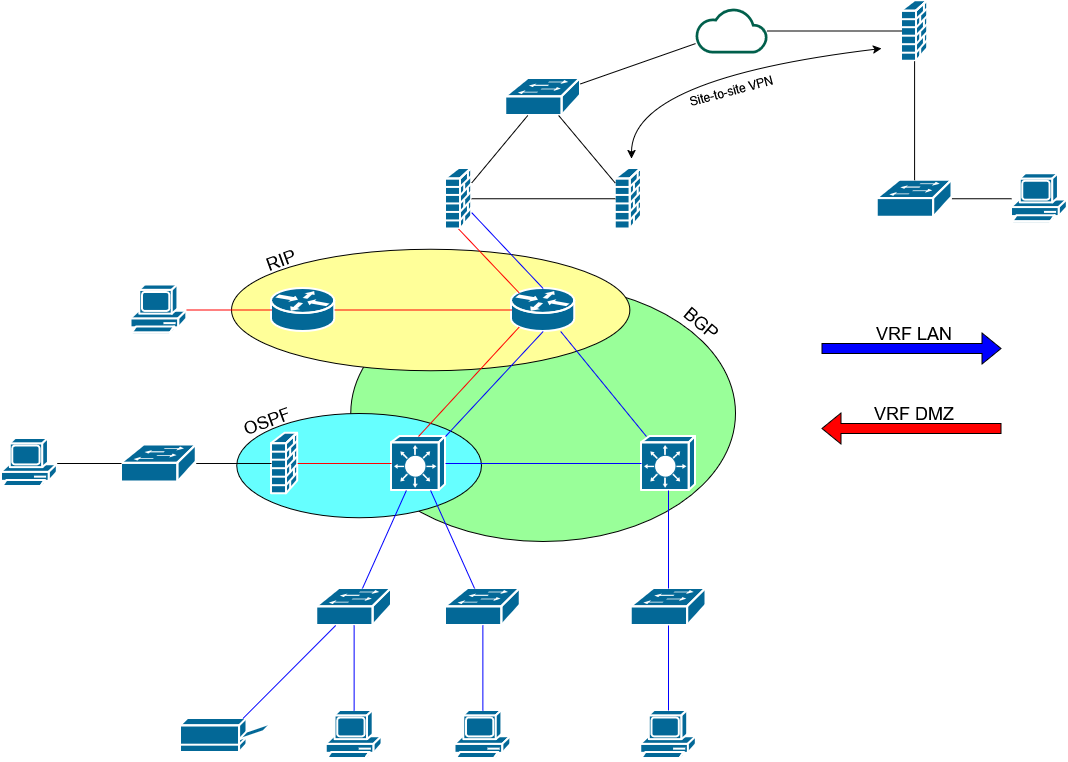

The diagram above was exported from draw.io. Its source (the exported page's mxGraphModel, read from the mxfile embedded in the PNG):
<mxGraphModel dx="1692" dy="751" grid="1" gridSize="10" guides="1" tooltips="1" connect="1" arrows="1" fold="1" page="1" pageScale="1" pageWidth="1169" pageHeight="827" math="0" shadow="0">
  <root>
    <mxCell id="0" />
    <mxCell id="1" parent="0" />
    <mxCell id="fY-nFvoKd-R7bOPai8Y7-56" parent="1" style="ellipse;whiteSpace=wrap;html=1;fillColor=#99FF99;" value="" vertex="1">
      <mxGeometry height="256.5" width="384.75" x="369.27" y="296.5" as="geometry" />
    </mxCell>
    <mxCell id="fY-nFvoKd-R7bOPai8Y7-61" parent="1" style="ellipse;whiteSpace=wrap;html=1;fillColor=#66FFFF;" value="" vertex="1">
      <mxGeometry height="104.26" width="244.77" x="255.23" y="425" as="geometry" />
    </mxCell>
    <mxCell id="fY-nFvoKd-R7bOPai8Y7-58" parent="1" style="ellipse;whiteSpace=wrap;html=1;fillColor=#FFFF99;" value="" vertex="1">
      <mxGeometry height="121.5" width="398.36" x="250" y="260.75" as="geometry" />
    </mxCell>
    <mxCell id="fY-nFvoKd-R7bOPai8Y7-1" parent="1" style="strokeColor=#ffffff;sketch=0;html=1;pointerEvents=1;dashed=0;fillColor=#036897;strokeWidth=2;verticalLabelPosition=bottom;verticalAlign=top;align=center;outlineConnect=0;shape=mxgraph.cisco.switches.layer_3_switch;" value="" vertex="1">
      <mxGeometry height="54" width="54" x="410" y="448" as="geometry" />
    </mxCell>
    <mxCell id="fY-nFvoKd-R7bOPai8Y7-2" parent="1" style="strokeColor=#ffffff;sketch=0;html=1;pointerEvents=1;dashed=0;fillColor=#036897;strokeWidth=2;verticalLabelPosition=bottom;verticalAlign=top;align=center;outlineConnect=0;shape=mxgraph.cisco.switches.layer_3_switch;" value="" vertex="1">
      <mxGeometry height="54" width="54" x="660" y="448" as="geometry" />
    </mxCell>
    <mxCell id="fY-nFvoKd-R7bOPai8Y7-3" parent="1" style="strokeColor=#ffffff;sketch=0;html=1;pointerEvents=1;dashed=0;fillColor=#036897;strokeWidth=2;verticalLabelPosition=bottom;verticalAlign=top;align=center;outlineConnect=0;shape=mxgraph.cisco.routers.router;" value="" vertex="1">
      <mxGeometry height="43" width="63.28" x="530" y="300" as="geometry" />
    </mxCell>
    <mxCell id="fY-nFvoKd-R7bOPai8Y7-4" parent="1" style="strokeColor=#ffffff;sketch=0;html=1;pointerEvents=1;dashed=0;fillColor=#036897;strokeWidth=2;verticalLabelPosition=bottom;verticalAlign=top;align=center;outlineConnect=0;shape=mxgraph.cisco.security.firewall;" value="" vertex="1">
      <mxGeometry height="60.5" width="26.19" x="290" y="444.75" as="geometry" />
    </mxCell>
    <mxCell id="fY-nFvoKd-R7bOPai8Y7-6" parent="1" style="strokeColor=#ffffff;sketch=0;html=1;pointerEvents=1;dashed=0;fillColor=#036897;strokeWidth=2;verticalLabelPosition=bottom;verticalAlign=top;align=center;outlineConnect=0;shape=mxgraph.cisco.switches.workgroup_switch;rotation=0;" value="" vertex="1">
      <mxGeometry height="37" width="74.74" x="140" y="456.5" as="geometry" />
    </mxCell>
    <mxCell id="fY-nFvoKd-R7bOPai8Y7-7" parent="1" style="strokeColor=#ffffff;sketch=0;html=1;pointerEvents=1;dashed=0;fillColor=#036897;strokeWidth=2;verticalLabelPosition=bottom;verticalAlign=top;align=center;outlineConnect=0;shape=mxgraph.cisco.switches.workgroup_switch;rotation=0;" value="" vertex="1">
      <mxGeometry height="37" width="74.74" x="335.26" y="600" as="geometry" />
    </mxCell>
    <mxCell id="fY-nFvoKd-R7bOPai8Y7-8" parent="1" style="strokeColor=#ffffff;sketch=0;html=1;pointerEvents=1;dashed=0;fillColor=#036897;strokeWidth=2;verticalLabelPosition=bottom;verticalAlign=top;align=center;outlineConnect=0;shape=mxgraph.cisco.switches.workgroup_switch;rotation=0;" value="" vertex="1">
      <mxGeometry height="37" width="74.74" x="464" y="600" as="geometry" />
    </mxCell>
    <mxCell id="fY-nFvoKd-R7bOPai8Y7-9" parent="1" style="sketch=0;html=1;pointerEvents=1;dashed=0;fillColor=#036897;strokeColor=#ffffff;strokeWidth=2;verticalLabelPosition=bottom;verticalAlign=top;align=center;outlineConnect=0;shape=mxgraph.cisco.computers_and_peripherals.printer;" value="" vertex="1">
      <mxGeometry height="34" width="91.01" x="198.99" y="730" as="geometry" />
    </mxCell>
    <mxCell id="fY-nFvoKd-R7bOPai8Y7-10" parent="1" style="sketch=0;html=1;pointerEvents=1;dashed=0;fillColor=#036897;strokeColor=#ffffff;strokeWidth=2;verticalLabelPosition=bottom;verticalAlign=top;align=center;outlineConnect=0;shape=mxgraph.cisco.computers_and_peripherals.pc;" value="" vertex="1">
      <mxGeometry height="50" width="55.71" x="344.77" y="722" as="geometry" />
    </mxCell>
    <mxCell id="fY-nFvoKd-R7bOPai8Y7-13" parent="1" style="sketch=0;html=1;pointerEvents=1;dashed=0;fillColor=#036897;strokeColor=#ffffff;strokeWidth=2;verticalLabelPosition=bottom;verticalAlign=top;align=center;outlineConnect=0;shape=mxgraph.cisco.computers_and_peripherals.pc;" value="" vertex="1">
      <mxGeometry height="50" width="55.71" x="473.51" y="722" as="geometry" />
    </mxCell>
    <mxCell id="fY-nFvoKd-R7bOPai8Y7-14" parent="1" style="strokeColor=#ffffff;sketch=0;html=1;pointerEvents=1;dashed=0;fillColor=#036897;strokeWidth=2;verticalLabelPosition=bottom;verticalAlign=top;align=center;outlineConnect=0;shape=mxgraph.cisco.switches.workgroup_switch;rotation=0;" value="" vertex="1">
      <mxGeometry height="37" width="74.74" x="649.63" y="600" as="geometry" />
    </mxCell>
    <mxCell id="fY-nFvoKd-R7bOPai8Y7-15" parent="1" style="sketch=0;html=1;pointerEvents=1;dashed=0;fillColor=#036897;strokeColor=#ffffff;strokeWidth=2;verticalLabelPosition=bottom;verticalAlign=top;align=center;outlineConnect=0;shape=mxgraph.cisco.computers_and_peripherals.pc;" value="" vertex="1">
      <mxGeometry height="50" width="55.71" x="659.14" y="722" as="geometry" />
    </mxCell>
    <mxCell id="fY-nFvoKd-R7bOPai8Y7-16" parent="1" style="strokeColor=#ffffff;sketch=0;html=1;pointerEvents=1;dashed=0;fillColor=#036897;strokeWidth=2;verticalLabelPosition=bottom;verticalAlign=top;align=center;outlineConnect=0;shape=mxgraph.cisco.routers.router;" value="" vertex="1">
      <mxGeometry height="43" width="63.28" x="290" y="300" as="geometry" />
    </mxCell>
    <mxCell id="fY-nFvoKd-R7bOPai8Y7-17" parent="1" style="strokeColor=#ffffff;sketch=0;html=1;pointerEvents=1;dashed=0;fillColor=#036897;strokeWidth=2;verticalLabelPosition=bottom;verticalAlign=top;align=center;outlineConnect=0;shape=mxgraph.cisco.security.firewall;" value="" vertex="1">
      <mxGeometry height="60.5" width="26.19" x="463.99999999999994" y="180" as="geometry" />
    </mxCell>
    <mxCell id="fY-nFvoKd-R7bOPai8Y7-18" parent="1" style="strokeColor=#ffffff;sketch=0;html=1;pointerEvents=1;dashed=0;fillColor=#036897;strokeWidth=2;verticalLabelPosition=bottom;verticalAlign=top;align=center;outlineConnect=0;shape=mxgraph.cisco.security.firewall;" value="" vertex="1">
      <mxGeometry height="60.5" width="26.19" x="633.81" y="180" as="geometry" />
    </mxCell>
    <mxCell id="fY-nFvoKd-R7bOPai8Y7-19" parent="1" style="strokeColor=#ffffff;sketch=0;html=1;pointerEvents=1;dashed=0;fillColor=#036897;strokeWidth=2;verticalLabelPosition=bottom;verticalAlign=top;align=center;outlineConnect=0;shape=mxgraph.cisco.switches.workgroup_switch;rotation=0;" value="" vertex="1">
      <mxGeometry height="37" width="74.74" x="524.27" y="90" as="geometry" />
    </mxCell>
    <mxCell id="fY-nFvoKd-R7bOPai8Y7-20" parent="1" style="sketch=0;pointerEvents=1;shadow=0;dashed=0;html=1;strokeColor=none;fillColor=#005F4B;labelPosition=center;verticalLabelPosition=bottom;verticalAlign=top;align=center;outlineConnect=0;shape=mxgraph.veeam2.cloud;" value="" vertex="1">
      <mxGeometry height="45" width="72" x="714" y="20" as="geometry" />
    </mxCell>
    <mxCell id="fY-nFvoKd-R7bOPai8Y7-21" parent="1" style="strokeColor=#ffffff;sketch=0;html=1;pointerEvents=1;dashed=0;fillColor=#036897;strokeWidth=2;verticalLabelPosition=bottom;verticalAlign=top;align=center;outlineConnect=0;shape=mxgraph.cisco.security.firewall;" value="" vertex="1">
      <mxGeometry height="60.5" width="26.19" x="920" y="12.25" as="geometry" />
    </mxCell>
    <mxCell id="fY-nFvoKd-R7bOPai8Y7-22" parent="1" style="strokeColor=#ffffff;sketch=0;html=1;pointerEvents=1;dashed=0;fillColor=#036897;strokeWidth=2;verticalLabelPosition=bottom;verticalAlign=top;align=center;outlineConnect=0;shape=mxgraph.cisco.switches.workgroup_switch;rotation=0;" value="" vertex="1">
      <mxGeometry height="37" width="74.74" x="895.72" y="191.75" as="geometry" />
    </mxCell>
    <mxCell id="fY-nFvoKd-R7bOPai8Y7-23" parent="1" style="sketch=0;html=1;pointerEvents=1;dashed=0;fillColor=#036897;strokeColor=#ffffff;strokeWidth=2;verticalLabelPosition=bottom;verticalAlign=top;align=center;outlineConnect=0;shape=mxgraph.cisco.computers_and_peripherals.pc;" value="" vertex="1">
      <mxGeometry height="50" width="55.71" x="1030" y="185.25" as="geometry" />
    </mxCell>
    <mxCell id="fY-nFvoKd-R7bOPai8Y7-24" parent="1" style="sketch=0;html=1;pointerEvents=1;dashed=0;fillColor=#036897;strokeColor=#ffffff;strokeWidth=2;verticalLabelPosition=bottom;verticalAlign=top;align=center;outlineConnect=0;shape=mxgraph.cisco.computers_and_peripherals.pc;" value="" vertex="1">
      <mxGeometry height="50" width="55.71" x="20" y="450" as="geometry" />
    </mxCell>
    <mxCell id="fY-nFvoKd-R7bOPai8Y7-25" parent="1" style="sketch=0;html=1;pointerEvents=1;dashed=0;fillColor=#036897;strokeColor=#ffffff;strokeWidth=2;verticalLabelPosition=bottom;verticalAlign=top;align=center;outlineConnect=0;shape=mxgraph.cisco.computers_and_peripherals.pc;" value="" vertex="1">
      <mxGeometry height="50" width="55.71" x="149.51" y="296.5" as="geometry" />
    </mxCell>
    <mxCell id="fY-nFvoKd-R7bOPai8Y7-26" edge="1" parent="1" source="fY-nFvoKd-R7bOPai8Y7-1" style="endArrow=none;html=1;rounded=0;exitX=1;exitY=0;exitDx=0;exitDy=0;exitPerimeter=0;entryX=0.5;entryY=1;entryDx=0;entryDy=0;entryPerimeter=0;strokeColor=#0000FF;" target="fY-nFvoKd-R7bOPai8Y7-3" value="">
      <mxGeometry height="50" relative="1" width="50" as="geometry">
        <mxPoint x="490.19" y="420" as="sourcePoint" />
        <mxPoint x="540.19" y="370" as="targetPoint" />
      </mxGeometry>
    </mxCell>
    <mxCell id="fY-nFvoKd-R7bOPai8Y7-28" edge="1" parent="1" source="fY-nFvoKd-R7bOPai8Y7-1" style="endArrow=none;html=1;rounded=0;exitX=0.5;exitY=0;exitDx=0;exitDy=0;exitPerimeter=0;entryX=0.12;entryY=0.9;entryDx=0;entryDy=0;entryPerimeter=0;strokeColor=#FF0000;" target="fY-nFvoKd-R7bOPai8Y7-3" value="">
      <mxGeometry height="50" relative="1" width="50" as="geometry">
        <mxPoint x="410" y="396.5" as="sourcePoint" />
        <mxPoint x="460" y="346.5" as="targetPoint" />
      </mxGeometry>
    </mxCell>
    <mxCell id="fY-nFvoKd-R7bOPai8Y7-29" edge="1" parent="1" source="fY-nFvoKd-R7bOPai8Y7-1" style="endArrow=none;html=1;rounded=0;strokeColor=#0000FF;" target="fY-nFvoKd-R7bOPai8Y7-2" value="">
      <mxGeometry height="50" relative="1" width="50" as="geometry">
        <mxPoint x="590" y="530" as="sourcePoint" />
        <mxPoint x="640" y="480" as="targetPoint" />
      </mxGeometry>
    </mxCell>
    <mxCell id="fY-nFvoKd-R7bOPai8Y7-30" edge="1" parent="1" source="fY-nFvoKd-R7bOPai8Y7-3" style="endArrow=none;html=1;rounded=0;strokeColor=#0000FF;" target="fY-nFvoKd-R7bOPai8Y7-2" value="">
      <mxGeometry height="50" relative="1" width="50" as="geometry">
        <mxPoint x="610" y="400" as="sourcePoint" />
        <mxPoint x="806" y="400" as="targetPoint" />
      </mxGeometry>
    </mxCell>
    <mxCell id="fY-nFvoKd-R7bOPai8Y7-31" edge="1" parent="1" source="fY-nFvoKd-R7bOPai8Y7-4" style="endArrow=none;html=1;rounded=0;strokeColor=#FF0000;" target="fY-nFvoKd-R7bOPai8Y7-1" value="">
      <mxGeometry height="50" relative="1" width="50" as="geometry">
        <mxPoint x="230" y="570" as="sourcePoint" />
        <mxPoint x="426" y="570" as="targetPoint" />
      </mxGeometry>
    </mxCell>
    <mxCell id="fY-nFvoKd-R7bOPai8Y7-32" edge="1" parent="1" source="fY-nFvoKd-R7bOPai8Y7-6" style="endArrow=none;html=1;rounded=0;strokeColor=#050505;" target="fY-nFvoKd-R7bOPai8Y7-4" value="">
      <mxGeometry height="50" relative="1" width="50" as="geometry">
        <mxPoint x="198.99" y="455.25" as="sourcePoint" />
        <mxPoint x="248.99" y="405.25" as="targetPoint" />
      </mxGeometry>
    </mxCell>
    <mxCell id="fY-nFvoKd-R7bOPai8Y7-33" edge="1" parent="1" source="fY-nFvoKd-R7bOPai8Y7-24" style="endArrow=none;html=1;rounded=0;" target="fY-nFvoKd-R7bOPai8Y7-6" value="">
      <mxGeometry height="50" relative="1" width="50" as="geometry">
        <mxPoint x="75.71000000000001" y="438" as="sourcePoint" />
        <mxPoint x="125.71000000000001" y="388" as="targetPoint" />
      </mxGeometry>
    </mxCell>
    <mxCell id="fY-nFvoKd-R7bOPai8Y7-34" edge="1" parent="1" source="fY-nFvoKd-R7bOPai8Y7-16" style="endArrow=none;html=1;rounded=0;fillColor=#3399FF;strokeColor=#FF0000;" target="fY-nFvoKd-R7bOPai8Y7-3" value="">
      <mxGeometry height="50" relative="1" width="50" as="geometry">
        <mxPoint x="390" y="370" as="sourcePoint" />
        <mxPoint x="440" y="320" as="targetPoint" />
      </mxGeometry>
    </mxCell>
    <mxCell id="fY-nFvoKd-R7bOPai8Y7-35" edge="1" parent="1" source="fY-nFvoKd-R7bOPai8Y7-25" style="endArrow=none;html=1;rounded=0;strokeColor=#FF0000;" target="fY-nFvoKd-R7bOPai8Y7-16" value="">
      <mxGeometry height="50" relative="1" width="50" as="geometry">
        <mxPoint x="205.22" y="380" as="sourcePoint" />
        <mxPoint x="255.22" y="330" as="targetPoint" />
      </mxGeometry>
    </mxCell>
    <mxCell id="fY-nFvoKd-R7bOPai8Y7-36" edge="1" parent="1" source="fY-nFvoKd-R7bOPai8Y7-7" style="endArrow=none;html=1;rounded=0;strokeColor=#0000FF;" target="fY-nFvoKd-R7bOPai8Y7-1" value="">
      <mxGeometry height="50" relative="1" width="50" as="geometry">
        <mxPoint x="353.28" y="570" as="sourcePoint" />
        <mxPoint x="403.28" y="520" as="targetPoint" />
      </mxGeometry>
    </mxCell>
    <mxCell id="fY-nFvoKd-R7bOPai8Y7-37" edge="1" parent="1" source="fY-nFvoKd-R7bOPai8Y7-8" style="endArrow=none;html=1;rounded=0;strokeColor=#0000FF;" target="fY-nFvoKd-R7bOPai8Y7-1" value="">
      <mxGeometry height="50" relative="1" width="50" as="geometry">
        <mxPoint x="452.1" y="580" as="sourcePoint" />
        <mxPoint x="502.1" y="530" as="targetPoint" />
      </mxGeometry>
    </mxCell>
    <mxCell id="fY-nFvoKd-R7bOPai8Y7-38" edge="1" parent="1" source="fY-nFvoKd-R7bOPai8Y7-10" style="endArrow=none;html=1;rounded=0;strokeColor=#0000FF;" target="fY-nFvoKd-R7bOPai8Y7-7" value="">
      <mxGeometry height="50" relative="1" width="50" as="geometry">
        <mxPoint x="360" y="720" as="sourcePoint" />
        <mxPoint x="410" y="670" as="targetPoint" />
      </mxGeometry>
    </mxCell>
    <mxCell id="fY-nFvoKd-R7bOPai8Y7-39" edge="1" parent="1" source="fY-nFvoKd-R7bOPai8Y7-9" style="endArrow=none;html=1;rounded=0;strokeColor=#0000FF;" target="fY-nFvoKd-R7bOPai8Y7-7" value="">
      <mxGeometry height="50" relative="1" width="50" as="geometry">
        <mxPoint x="250" y="720" as="sourcePoint" />
        <mxPoint x="300" y="670" as="targetPoint" />
      </mxGeometry>
    </mxCell>
    <mxCell id="fY-nFvoKd-R7bOPai8Y7-40" edge="1" parent="1" source="fY-nFvoKd-R7bOPai8Y7-13" style="endArrow=none;html=1;rounded=0;strokeColor=#0000FF;" target="fY-nFvoKd-R7bOPai8Y7-8" value="">
      <mxGeometry height="50" relative="1" width="50" as="geometry">
        <mxPoint x="490" y="720" as="sourcePoint" />
        <mxPoint x="540" y="670" as="targetPoint" />
      </mxGeometry>
    </mxCell>
    <mxCell id="fY-nFvoKd-R7bOPai8Y7-41" edge="1" parent="1" source="fY-nFvoKd-R7bOPai8Y7-15" style="endArrow=none;html=1;rounded=0;strokeColor=#0000FF;" target="fY-nFvoKd-R7bOPai8Y7-14" value="">
      <mxGeometry height="50" relative="1" width="50" as="geometry">
        <mxPoint x="670" y="720" as="sourcePoint" />
        <mxPoint x="720" y="670" as="targetPoint" />
      </mxGeometry>
    </mxCell>
    <mxCell id="fY-nFvoKd-R7bOPai8Y7-42" edge="1" parent="1" source="fY-nFvoKd-R7bOPai8Y7-14" style="endArrow=none;html=1;rounded=0;strokeColor=#0000FF;" target="fY-nFvoKd-R7bOPai8Y7-2" value="">
      <mxGeometry height="50" relative="1" width="50" as="geometry">
        <mxPoint x="664.85" y="580" as="sourcePoint" />
        <mxPoint x="714.85" y="530" as="targetPoint" />
      </mxGeometry>
    </mxCell>
    <mxCell id="fY-nFvoKd-R7bOPai8Y7-43" edge="1" parent="1" source="fY-nFvoKd-R7bOPai8Y7-17" style="endArrow=none;html=1;rounded=0;entryX=0.5;entryY=0;entryDx=0;entryDy=0;entryPerimeter=0;strokeColor=#0000FF;" target="fY-nFvoKd-R7bOPai8Y7-3" value="">
      <mxGeometry height="50" relative="1" width="50" as="geometry">
        <mxPoint x="500" y="320" as="sourcePoint" />
        <mxPoint x="550" y="270" as="targetPoint" />
      </mxGeometry>
    </mxCell>
    <mxCell id="fY-nFvoKd-R7bOPai8Y7-44" edge="1" parent="1" source="fY-nFvoKd-R7bOPai8Y7-17" style="endArrow=none;html=1;rounded=0;" target="fY-nFvoKd-R7bOPai8Y7-18" value="">
      <mxGeometry height="50" relative="1" width="50" as="geometry">
        <mxPoint x="610" y="320" as="sourcePoint" />
        <mxPoint x="660" y="270" as="targetPoint" />
      </mxGeometry>
    </mxCell>
    <mxCell id="fY-nFvoKd-R7bOPai8Y7-45" edge="1" parent="1" source="fY-nFvoKd-R7bOPai8Y7-3" style="endArrow=none;html=1;rounded=0;entryX=0.5;entryY=1;entryDx=0;entryDy=0;entryPerimeter=0;exitX=0.12;exitY=0.1;exitDx=0;exitDy=0;exitPerimeter=0;strokeColor=#FF0000;" target="fY-nFvoKd-R7bOPai8Y7-17" value="">
      <mxGeometry height="50" relative="1" width="50" as="geometry">
        <mxPoint x="460" y="310" as="sourcePoint" />
        <mxPoint x="510" y="260" as="targetPoint" />
      </mxGeometry>
    </mxCell>
    <mxCell id="fY-nFvoKd-R7bOPai8Y7-46" edge="1" parent="1" source="fY-nFvoKd-R7bOPai8Y7-17" style="endArrow=none;html=1;rounded=0;" target="fY-nFvoKd-R7bOPai8Y7-19" value="">
      <mxGeometry height="50" relative="1" width="50" as="geometry">
        <mxPoint x="490" y="190" as="sourcePoint" />
        <mxPoint x="540" y="140" as="targetPoint" />
      </mxGeometry>
    </mxCell>
    <mxCell id="fY-nFvoKd-R7bOPai8Y7-47" edge="1" parent="1" source="fY-nFvoKd-R7bOPai8Y7-18" style="endArrow=none;html=1;rounded=0;" target="fY-nFvoKd-R7bOPai8Y7-19" value="">
      <mxGeometry height="50" relative="1" width="50" as="geometry">
        <mxPoint x="620" y="190" as="sourcePoint" />
        <mxPoint x="670" y="140" as="targetPoint" />
      </mxGeometry>
    </mxCell>
    <mxCell id="fY-nFvoKd-R7bOPai8Y7-48" edge="1" parent="1" source="fY-nFvoKd-R7bOPai8Y7-19" style="endArrow=none;html=1;rounded=0;" target="fY-nFvoKd-R7bOPai8Y7-20" value="">
      <mxGeometry height="50" relative="1" width="50" as="geometry">
        <mxPoint x="630" y="100" as="sourcePoint" />
        <mxPoint x="680" y="50" as="targetPoint" />
      </mxGeometry>
    </mxCell>
    <mxCell id="fY-nFvoKd-R7bOPai8Y7-49" edge="1" parent="1" source="fY-nFvoKd-R7bOPai8Y7-20" style="endArrow=none;html=1;rounded=0;" target="fY-nFvoKd-R7bOPai8Y7-21" value="">
      <mxGeometry height="50" relative="1" width="50" as="geometry">
        <mxPoint x="860" y="100" as="sourcePoint" />
        <mxPoint x="910" y="50" as="targetPoint" />
      </mxGeometry>
    </mxCell>
    <mxCell id="fY-nFvoKd-R7bOPai8Y7-50" edge="1" parent="1" source="fY-nFvoKd-R7bOPai8Y7-22" style="endArrow=none;html=1;rounded=0;" target="fY-nFvoKd-R7bOPai8Y7-21" value="">
      <mxGeometry height="50" relative="1" width="50" as="geometry">
        <mxPoint x="920" y="190" as="sourcePoint" />
        <mxPoint x="970" y="140" as="targetPoint" />
      </mxGeometry>
    </mxCell>
    <mxCell id="fY-nFvoKd-R7bOPai8Y7-51" edge="1" parent="1" source="fY-nFvoKd-R7bOPai8Y7-22" style="endArrow=none;html=1;rounded=0;" target="fY-nFvoKd-R7bOPai8Y7-23" value="">
      <mxGeometry height="50" relative="1" width="50" as="geometry">
        <mxPoint x="990" y="270" as="sourcePoint" />
        <mxPoint x="1040" y="220" as="targetPoint" />
      </mxGeometry>
    </mxCell>
    <mxCell id="fY-nFvoKd-R7bOPai8Y7-62" parent="1" style="text;html=1;whiteSpace=wrap;strokeColor=none;fillColor=none;align=center;verticalAlign=middle;rounded=0;rotation=40;" value="&lt;font style=&quot;font-size: 18px;&quot;&gt;BGP&lt;/font&gt;" vertex="1">
      <mxGeometry height="23" width="60" x="690" y="323.5" as="geometry" />
    </mxCell>
    <mxCell id="fY-nFvoKd-R7bOPai8Y7-63" parent="1" style="text;html=1;whiteSpace=wrap;strokeColor=none;fillColor=none;align=center;verticalAlign=middle;rounded=0;rotation=-20;" value="&lt;font style=&quot;font-size: 18px;&quot;&gt;RIP&lt;/font&gt;" vertex="1">
      <mxGeometry height="23" width="60" x="270.0033908049645" y="260.75313938646445" as="geometry" />
    </mxCell>
    <mxCell id="fY-nFvoKd-R7bOPai8Y7-64" parent="1" style="text;html=1;whiteSpace=wrap;strokeColor=none;fillColor=none;align=center;verticalAlign=middle;rounded=0;rotation=-20;" value="&lt;font style=&quot;font-size: 18px;&quot;&gt;OSPF&lt;/font&gt;" vertex="1">
      <mxGeometry height="23" width="60" x="256.19401027182244" y="421.747069438808" as="geometry" />
    </mxCell>
    <mxCell id="fY-nFvoKd-R7bOPai8Y7-65" edge="1" parent="1" style="shape=flexArrow;endArrow=classic;html=1;rounded=0;fillColor=#0000FF;" value="">
      <mxGeometry height="50" relative="1" width="50" as="geometry">
        <mxPoint x="840" y="360" as="sourcePoint" />
        <mxPoint x="1020" y="360" as="targetPoint" />
      </mxGeometry>
    </mxCell>
    <mxCell id="fY-nFvoKd-R7bOPai8Y7-66" edge="1" parent="1" style="shape=flexArrow;endArrow=classic;html=1;rounded=0;fillColor=#FF0000;" value="">
      <mxGeometry height="50" relative="1" width="50" as="geometry">
        <mxPoint x="1020" y="440" as="sourcePoint" />
        <mxPoint x="840" y="440" as="targetPoint" />
      </mxGeometry>
    </mxCell>
    <mxCell id="fY-nFvoKd-R7bOPai8Y7-67" parent="1" style="text;html=1;whiteSpace=wrap;strokeColor=none;fillColor=none;align=center;verticalAlign=middle;rounded=0;" value="&lt;font style=&quot;font-size: 18px;&quot;&gt;VRF LAN&lt;/font&gt;" vertex="1">
      <mxGeometry height="30" width="84.28" x="890.95" y="330" as="geometry" />
    </mxCell>
    <mxCell id="fY-nFvoKd-R7bOPai8Y7-68" parent="1" style="text;html=1;whiteSpace=wrap;strokeColor=none;fillColor=none;align=center;verticalAlign=middle;rounded=0;" value="&lt;font style=&quot;font-size: 18px;&quot;&gt;VRF DMZ&lt;/font&gt;" vertex="1">
      <mxGeometry height="30" width="84.28" x="890.95" y="409.75" as="geometry" />
    </mxCell>
    <mxCell id="fY-nFvoKd-R7bOPai8Y7-71" edge="1" parent="1" style="endArrow=classic;startArrow=classic;html=1;rounded=0;curved=1;" value="">
      <mxGeometry height="50" relative="1" width="50" as="geometry">
        <Array as="points">
          <mxPoint x="650" y="90" />
        </Array>
        <mxPoint x="650" y="170" as="sourcePoint" />
        <mxPoint x="900" y="60" as="targetPoint" />
      </mxGeometry>
    </mxCell>
    <mxCell id="fY-nFvoKd-R7bOPai8Y7-72" parent="1" style="text;html=1;whiteSpace=wrap;strokeColor=none;fillColor=none;align=center;verticalAlign=middle;rounded=0;rotation=-15;" value="Site-to-site VPN" vertex="1">
      <mxGeometry height="25" width="90" x="705" y="90" as="geometry" />
    </mxCell>
  </root>
</mxGraphModel>